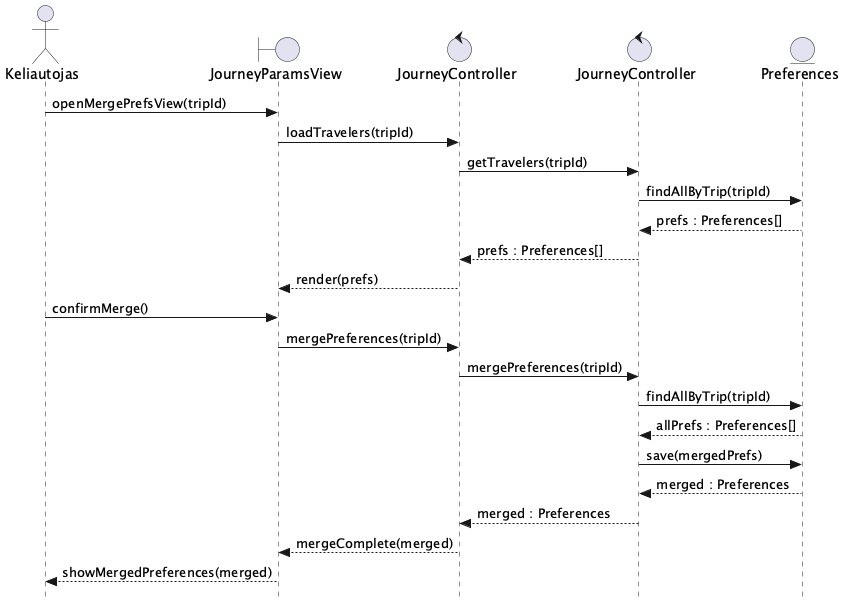

The diagram above was rendered by PlantUML. Its source (embedded in the PNG):
@startuml Sujungti_dvieju_keliautoju_parinktis
skinparam style strictuml

actor Keliautojas as A
boundary JourneyParamsView as V
control JourneyController as FEC
control "JourneyController" as BEC
entity Preferences as E

A -> V : openMergePrefsView(tripId)
V -> FEC : loadTravelers(tripId)
FEC -> BEC : getTravelers(tripId)
BEC -> E : findAllByTrip(tripId)
E --> BEC : prefs : Preferences[]
BEC --> FEC : prefs : Preferences[]
FEC --> V : render(prefs)

A -> V : confirmMerge()
V -> FEC : mergePreferences(tripId)
FEC -> BEC : mergePreferences(tripId)
BEC -> E : findAllByTrip(tripId)
E --> BEC : allPrefs : Preferences[]
BEC -> E : save(mergedPrefs)
E --> BEC : merged : Preferences
BEC --> FEC : merged : Preferences
FEC --> V : mergeComplete(merged)
V --> A : showMergedPreferences(merged)
@enduml